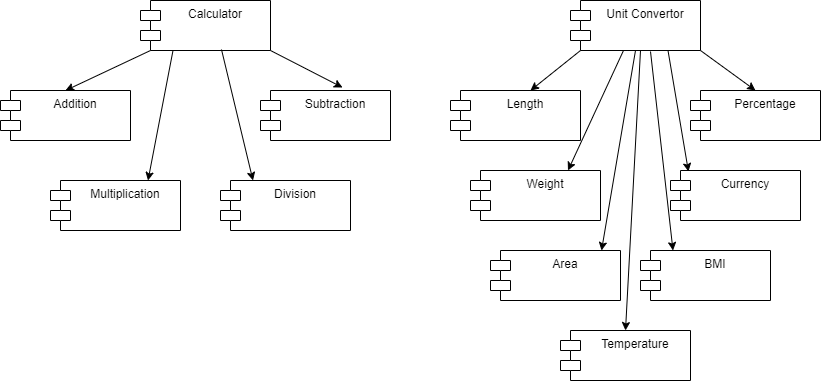

The diagram above was exported from draw.io. Its source (the exported page's mxGraphModel, read from the mxfile embedded in the PNG):
<mxGraphModel dx="1422" dy="705" grid="1" gridSize="10" guides="1" tooltips="1" connect="1" arrows="1" fold="1" page="1" pageScale="1" pageWidth="850" pageHeight="1100" math="0" shadow="0">
  <root>
    <mxCell id="0" />
    <mxCell id="1" parent="0" />
    <mxCell id="pyUbU6IpgJtR3qs_Wile-1" value="BMI" style="shape=module;align=left;spacingLeft=20;align=center;verticalAlign=top;" vertex="1" parent="1">
      <mxGeometry x="660" y="310" width="130" height="50" as="geometry" />
    </mxCell>
    <mxCell id="pyUbU6IpgJtR3qs_Wile-2" value="Unit Convertor" style="shape=module;align=left;spacingLeft=20;align=center;verticalAlign=top;" vertex="1" parent="1">
      <mxGeometry x="590" y="60" width="130" height="50" as="geometry" />
    </mxCell>
    <mxCell id="pyUbU6IpgJtR3qs_Wile-3" value="Addition" style="shape=module;align=left;spacingLeft=20;align=center;verticalAlign=top;" vertex="1" parent="1">
      <mxGeometry x="20" y="150" width="130" height="50" as="geometry" />
    </mxCell>
    <mxCell id="pyUbU6IpgJtR3qs_Wile-4" value="Multiplication" style="shape=module;align=left;spacingLeft=20;align=center;verticalAlign=top;" vertex="1" parent="1">
      <mxGeometry x="70" y="240" width="130" height="50" as="geometry" />
    </mxCell>
    <mxCell id="pyUbU6IpgJtR3qs_Wile-6" value="Division" style="shape=module;align=left;spacingLeft=20;align=center;verticalAlign=top;" vertex="1" parent="1">
      <mxGeometry x="240" y="240" width="130" height="50" as="geometry" />
    </mxCell>
    <mxCell id="pyUbU6IpgJtR3qs_Wile-7" value="Subtraction" style="shape=module;align=left;spacingLeft=20;align=center;verticalAlign=top;" vertex="1" parent="1">
      <mxGeometry x="280" y="150" width="130" height="50" as="geometry" />
    </mxCell>
    <mxCell id="pyUbU6IpgJtR3qs_Wile-8" value="Length" style="shape=module;align=left;spacingLeft=20;align=center;verticalAlign=top;" vertex="1" parent="1">
      <mxGeometry x="470" y="150" width="130" height="50" as="geometry" />
    </mxCell>
    <mxCell id="pyUbU6IpgJtR3qs_Wile-9" value="Weight" style="shape=module;align=left;spacingLeft=20;align=center;verticalAlign=top;" vertex="1" parent="1">
      <mxGeometry x="490" y="230" width="130" height="50" as="geometry" />
    </mxCell>
    <mxCell id="pyUbU6IpgJtR3qs_Wile-10" value="Percentage" style="shape=module;align=left;spacingLeft=20;align=center;verticalAlign=top;" vertex="1" parent="1">
      <mxGeometry x="710" y="150" width="130" height="50" as="geometry" />
    </mxCell>
    <mxCell id="pyUbU6IpgJtR3qs_Wile-11" value="Currency" style="shape=module;align=left;spacingLeft=20;align=center;verticalAlign=top;" vertex="1" parent="1">
      <mxGeometry x="690" y="230" width="130" height="50" as="geometry" />
    </mxCell>
    <mxCell id="pyUbU6IpgJtR3qs_Wile-12" value="Area" style="shape=module;align=left;spacingLeft=20;align=center;verticalAlign=top;" vertex="1" parent="1">
      <mxGeometry x="510" y="310" width="130" height="50" as="geometry" />
    </mxCell>
    <mxCell id="pyUbU6IpgJtR3qs_Wile-13" value="Calculator" style="shape=module;align=left;spacingLeft=20;align=center;verticalAlign=top;" vertex="1" parent="1">
      <mxGeometry x="160" y="60" width="130" height="50" as="geometry" />
    </mxCell>
    <mxCell id="pyUbU6IpgJtR3qs_Wile-14" value="Temperature" style="shape=module;align=left;spacingLeft=20;align=center;verticalAlign=top;" vertex="1" parent="1">
      <mxGeometry x="580" y="390" width="130" height="50" as="geometry" />
    </mxCell>
    <mxCell id="pyUbU6IpgJtR3qs_Wile-15" value="" style="endArrow=classic;html=1;exitX=0.25;exitY=1;exitDx=0;exitDy=0;entryX=0.75;entryY=0;entryDx=0;entryDy=0;" edge="1" parent="1" source="pyUbU6IpgJtR3qs_Wile-13" target="pyUbU6IpgJtR3qs_Wile-4">
      <mxGeometry width="50" height="50" relative="1" as="geometry">
        <mxPoint x="400" y="290" as="sourcePoint" />
        <mxPoint x="450" y="240" as="targetPoint" />
      </mxGeometry>
    </mxCell>
    <mxCell id="pyUbU6IpgJtR3qs_Wile-16" value="" style="endArrow=classic;html=1;exitX=0;exitY=1;exitDx=10;exitDy=0;exitPerimeter=0;entryX=0.5;entryY=0;entryDx=0;entryDy=0;" edge="1" parent="1" source="pyUbU6IpgJtR3qs_Wile-13" target="pyUbU6IpgJtR3qs_Wile-3">
      <mxGeometry width="50" height="50" relative="1" as="geometry">
        <mxPoint x="400" y="290" as="sourcePoint" />
        <mxPoint x="450" y="240" as="targetPoint" />
      </mxGeometry>
    </mxCell>
    <mxCell id="pyUbU6IpgJtR3qs_Wile-17" value="" style="endArrow=classic;html=1;exitX=0.623;exitY=0.98;exitDx=0;exitDy=0;exitPerimeter=0;entryX=0.25;entryY=0;entryDx=0;entryDy=0;" edge="1" parent="1" source="pyUbU6IpgJtR3qs_Wile-13" target="pyUbU6IpgJtR3qs_Wile-6">
      <mxGeometry width="50" height="50" relative="1" as="geometry">
        <mxPoint x="400" y="290" as="sourcePoint" />
        <mxPoint x="450" y="240" as="targetPoint" />
      </mxGeometry>
    </mxCell>
    <mxCell id="pyUbU6IpgJtR3qs_Wile-18" value="" style="endArrow=classic;html=1;exitX=1;exitY=1;exitDx=0;exitDy=0;" edge="1" parent="1" source="pyUbU6IpgJtR3qs_Wile-13">
      <mxGeometry width="50" height="50" relative="1" as="geometry">
        <mxPoint x="400" y="290" as="sourcePoint" />
        <mxPoint x="362" y="147" as="targetPoint" />
      </mxGeometry>
    </mxCell>
    <mxCell id="pyUbU6IpgJtR3qs_Wile-19" value="" style="endArrow=classic;html=1;exitX=0;exitY=1;exitDx=10;exitDy=0;exitPerimeter=0;" edge="1" parent="1" source="pyUbU6IpgJtR3qs_Wile-2">
      <mxGeometry width="50" height="50" relative="1" as="geometry">
        <mxPoint x="400" y="290" as="sourcePoint" />
        <mxPoint x="550" y="150" as="targetPoint" />
      </mxGeometry>
    </mxCell>
    <mxCell id="pyUbU6IpgJtR3qs_Wile-20" value="" style="endArrow=classic;html=1;entryX=0.75;entryY=0;entryDx=0;entryDy=0;" edge="1" parent="1" target="pyUbU6IpgJtR3qs_Wile-9">
      <mxGeometry width="50" height="50" relative="1" as="geometry">
        <mxPoint x="643" y="110" as="sourcePoint" />
        <mxPoint x="450" y="240" as="targetPoint" />
      </mxGeometry>
    </mxCell>
    <mxCell id="pyUbU6IpgJtR3qs_Wile-21" value="" style="endArrow=classic;html=1;exitX=0.5;exitY=1;exitDx=0;exitDy=0;entryX=0.854;entryY=0;entryDx=0;entryDy=0;entryPerimeter=0;" edge="1" parent="1" source="pyUbU6IpgJtR3qs_Wile-2" target="pyUbU6IpgJtR3qs_Wile-12">
      <mxGeometry width="50" height="50" relative="1" as="geometry">
        <mxPoint x="400" y="290" as="sourcePoint" />
        <mxPoint x="450" y="240" as="targetPoint" />
      </mxGeometry>
    </mxCell>
    <mxCell id="pyUbU6IpgJtR3qs_Wile-22" value="" style="endArrow=classic;html=1;entryX=0.5;entryY=0;entryDx=0;entryDy=0;" edge="1" parent="1" target="pyUbU6IpgJtR3qs_Wile-14">
      <mxGeometry width="50" height="50" relative="1" as="geometry">
        <mxPoint x="660" y="110" as="sourcePoint" />
        <mxPoint x="450" y="240" as="targetPoint" />
      </mxGeometry>
    </mxCell>
    <mxCell id="pyUbU6IpgJtR3qs_Wile-23" value="" style="endArrow=classic;html=1;exitX=1;exitY=1;exitDx=0;exitDy=0;entryX=0.5;entryY=0;entryDx=0;entryDy=0;" edge="1" parent="1" source="pyUbU6IpgJtR3qs_Wile-2" target="pyUbU6IpgJtR3qs_Wile-10">
      <mxGeometry width="50" height="50" relative="1" as="geometry">
        <mxPoint x="400" y="290" as="sourcePoint" />
        <mxPoint x="450" y="240" as="targetPoint" />
      </mxGeometry>
    </mxCell>
    <mxCell id="pyUbU6IpgJtR3qs_Wile-24" value="" style="endArrow=classic;html=1;exitX=0.75;exitY=1;exitDx=0;exitDy=0;entryX=0.138;entryY=0.02;entryDx=0;entryDy=0;entryPerimeter=0;" edge="1" parent="1" source="pyUbU6IpgJtR3qs_Wile-2" target="pyUbU6IpgJtR3qs_Wile-11">
      <mxGeometry width="50" height="50" relative="1" as="geometry">
        <mxPoint x="400" y="290" as="sourcePoint" />
        <mxPoint x="450" y="240" as="targetPoint" />
      </mxGeometry>
    </mxCell>
    <mxCell id="pyUbU6IpgJtR3qs_Wile-25" value="" style="endArrow=classic;html=1;entryX=0.25;entryY=0;entryDx=0;entryDy=0;" edge="1" parent="1" target="pyUbU6IpgJtR3qs_Wile-1">
      <mxGeometry width="50" height="50" relative="1" as="geometry">
        <mxPoint x="670" y="111" as="sourcePoint" />
        <mxPoint x="450" y="240" as="targetPoint" />
      </mxGeometry>
    </mxCell>
  </root>
</mxGraphModel>